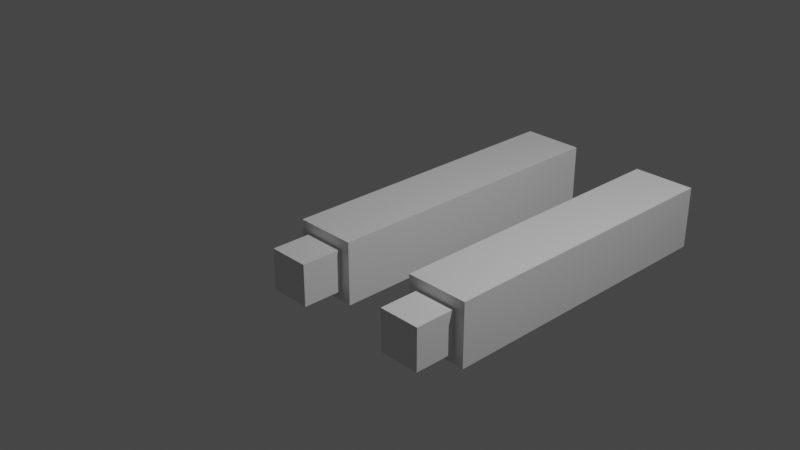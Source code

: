 # Source: magic_arms_rigged.blend  (saved by Blender 2.92.15; exported with 4.5.12 LTS)
import bpy
from mathutils import Matrix  # noqa: F401  (used for matrix-valued properties, if any)

bpy.ops.wm.read_factory_settings(use_empty=True)
scene = bpy.context.scene
scene.name = 'Scene'

# ---- collections
col_collection = bpy.data.collections.new('Collection'); scene.collection.children.link(col_collection)

# ---- materials (node trees are filled in below, after node groups)
mat_material = bpy.data.materials.new('Material')
mat_material.alpha_threshold = 0.0
mat_material.use_transparent_shadow = False
mat_material.line_color = (0.0, 0.0, 0.0, 1.0)

# ---- material node trees
mat_material.use_nodes = True; mat_material.node_tree.nodes.clear()
_N = mat_material.node_tree.nodes; _L = mat_material.node_tree.links
n0 = _N.new('ShaderNodeOutputMaterial'); n0.name = 'Material Output'; n0.location = (300, 300)
n1 = _N.new('ShaderNodeBsdfPrincipled'); n1.name = 'Principled BSDF'; n1.location = (10, 300)
n1.distribution = 'GGX'
n1.subsurface_method = 'BURLEY'
n1.inputs[2].default_value = 0.4
n1.inputs[3].default_value = 1.45
n1.inputs[27].default_value = (0.0, 0.0, 0.0, 1.0)
n1.inputs[28].default_value = 1.0
_L.new(n1.outputs[0], n0.inputs[0])
n0.is_active_output = True

# ---- world
world_world = bpy.data.worlds.new('World'); scene.world = world_world
world_world.use_nodes = True; world_world.node_tree.nodes.clear()
_N = world_world.node_tree.nodes; _L = world_world.node_tree.links
n0 = _N.new('ShaderNodeOutputWorld'); n0.name = 'World Output'; n0.location = (300, 300)
n1 = _N.new('ShaderNodeBackground'); n1.name = 'Background'; n1.location = (10, 300)
n1.inputs[0].default_value = (0.05088, 0.05088, 0.05088, 1.0)
_L.new(n1.outputs[0], n0.inputs[0])
n0.is_active_output = True
world_world.color = (0.05088, 0.05088, 0.05088)
world_world.use_sun_shadow = False
world_world.sun_shadow_jitter_overblur = 0.0

# ---- cameras
cam_camera = bpy.data.cameras.new('Camera')
cam_camera.clip_end = 100.0
cam_camera.ortho_scale = 7.314

# ---- lights
light_light = bpy.data.lights.new('Light', 'POINT')
light_light.transmission_factor = 0.0
light_light.energy = 1000.0
light_light.shadow_soft_size = 0.1
light_light.shadow_maximum_resolution = 0.006
light_light.use_absolute_resolution = True

# ---- meshes
me_cube = bpy.data.meshes.new('Cube')
me_cube.from_pydata([(2.597, 0.5965, 0.5965), (2.597, 0.5965, -0.5965), (2.597, -0.5965, 0.5965), (2.597, -0.5965, -0.5965), (1.096, 0.5965, -0.9043), (1.096, 0.5965, 0.9043), (2.904, 0.5965, -0.9043), (2.904, 0.5965, 0.9043), (1.403, 0.5965, -0.5965), (1.403, -0.5965, 0.5965), (1.403, -0.5965, -0.5965), (1.403, 0.5965, 0.5965), (1.096, 4.597, 0.9043), (1.096, 4.597, -0.9043), (2.904, 4.597, -0.9043), (2.904, 4.597, 0.9043), (1.096, 4.597, 0.9043), (1.096, 4.597, -0.9043), (2.904, 4.597, -0.9043), (2.904, 4.597, 0.9043), (1.096, 9.597, 0.9043), (1.096, 9.597, -0.9043), (2.904, 9.597, -0.9043), (2.904, 9.597, 0.9043), (1.096, 4.397, -0.9043), (2.904, 4.397, -0.9043), (2.904, 4.397, 0.9043), (1.096, 4.397, 0.9043), (2.904, 4.847, -0.9043), (2.904, 4.847, 0.9043), (1.096, 4.847, -0.9043), (1.096, 4.847, 0.9043), (2.597, 0.5369, 0.5965), (2.597, 0.5369, -0.5965), (1.403, 0.5369, -0.5965), (1.403, 0.5369, 0.5965)], [], [(8, 11, 5, 4), (34, 10, 9, 35), (1, 8, 4, 6), (34, 33, 3, 10), (33, 32, 2, 3), (0, 1, 6, 7), (11, 0, 7, 5), (25, 24, 13, 14), (3, 2, 9, 10), (32, 35, 9, 2), (12, 15, 19, 16), (26, 25, 14, 15), (24, 27, 12, 13), (27, 26, 15, 12), (29, 28, 22, 23), (13, 12, 16, 17), (15, 14, 18, 19), (14, 13, 17, 18), (21, 20, 23, 22), (28, 30, 21, 22), (31, 29, 23, 20), (30, 31, 20, 21), (5, 7, 26, 27), (4, 5, 27, 24), (7, 6, 25, 26), (6, 4, 24, 25), (17, 16, 31, 30), (16, 19, 29, 31), (18, 17, 30, 28), (19, 18, 28, 29), (0, 11, 35, 32), (1, 0, 32, 33), (8, 1, 33, 34), (8, 34, 35, 11)])
_uv = me_cube.uv_layers.new(name='UVMap')
_uv.uv.foreach_set('vector', [0.25, 0.5, 0.75, 0.5, 0.75, 0.5, 0.25, 0.5, 0.25, 0.5125, 0.25, 0.75, 0.625, 0.875, 0.7437, 0.5187, 0.375, 0.5, 0.25, 0.5, 0.25, 0.5, 0.375, 0.5, 0.25, 0.5125, 0.375, 0.5125, 0.375, 0.75, 0.25, 0.75, 0.375, 0.5125, 0.625, 0.5125, 0.625, 0.75, 0.375, 0.75, 0.625, 0.5, 0.375, 0.5, 0.375, 0.5, 0.625, 0.5, 0.75, 0.5, 0.625, 0.5, 0.625, 0.5, 0.75, 0.5, 0.375, 0.5, 0.25, 0.5, 0.25, 0.5, 0.375, 0.5, 0.375, 0.75, 0.625, 0.75, 0.625, 0.875, 0.375, 0.875, 0.625, 0.5125, 0.75, 0.5125, 0.75, 0.75, 0.625, 0.75, 0.75, 0.5, 0.625, 0.5, 0.625, 0.5, 0.75, 0.5, 0.625, 0.5, 0.375, 0.5, 0.375, 0.5, 0.625, 0.5, 0.25, 0.5, 0.75, 0.5, 0.75, 0.5, 0.25, 0.5, 0.75, 0.5, 0.625, 0.5, 0.625, 0.5, 0.75, 0.5, 0.625, 0.5, 0.375, 0.5, 0.375, 0.5, 0.625, 0.5, 0.25, 0.5, 0.75, 0.5, 0.75, 0.5, 0.25, 0.5, 0.625, 0.5, 0.375, 0.5, 0.375, 0.5, 0.625, 0.5, 0.375, 0.5, 0.25, 0.5, 0.25, 0.5, 0.375, 0.5, 0.375, 0.375, 0.625, 0.375, 0.625, 0.5, 0.375, 0.5, 0.375, 0.5, 0.25, 0.5, 0.25, 0.5, 0.375, 0.5, 0.75, 0.5, 0.625, 0.5, 0.625, 0.5, 0.75, 0.5, 0.25, 0.5, 0.75, 0.5, 0.75, 0.5, 0.25, 0.5, 0.75, 0.5, 0.625, 0.5, 0.625, 0.5, 0.75, 0.5, 0.25, 0.5, 0.75, 0.5, 0.75, 0.5, 0.25, 0.5, 0.625, 0.5, 0.375, 0.5, 0.375, 0.5, 0.625, 0.5, 0.375, 0.5, 0.25, 0.5, 0.25, 0.5, 0.375, 0.5, 0.25, 0.5, 0.75, 0.5, 0.75, 0.5, 0.25, 0.5, 0.75, 0.5, 0.625, 0.5, 0.625, 0.5, 0.75, 0.5, 0.375, 0.5, 0.25, 0.5, 0.25, 0.5, 0.375, 0.5, 0.625, 0.5, 0.375, 0.5, 0.375, 0.5, 0.625, 0.5, 0.625, 0.5, 0.75, 0.5, 0.75, 0.5125, 0.625, 0.5125, 0.375, 0.5, 0.625, 0.5, 0.625, 0.5125, 0.375, 0.5125, 0.25, 0.5, 0.375, 0.5, 0.375, 0.5125, 0.25, 0.5125, 0.25, 0.5, 0.25, 0.5125, 0.7437, 0.5187, 0.75, 0.5])
me_cube.materials.append(mat_material)
me_cube.use_remesh_preserve_volume = False
me_cube.use_remesh_preserve_attributes = False
me_cube.use_mirror_vertex_groups = False
me_cube.update()
arm_armature = bpy.data.armatures.new('Armature')  # bones are not reproduced

# ---- objects
ob_magic_arms_mesh = bpy.data.objects.new('magic_arms_mesh', me_cube)
ob_light = bpy.data.objects.new('Light', light_light)
ob_camera = bpy.data.objects.new('Camera', cam_camera)
ob_magic_arm_armature = bpy.data.objects.new('magic_arm_armature', arm_armature)

# ---- transforms, parenting, visibility, modifiers, constraints
ob_magic_arms_mesh.parent = ob_magic_arm_armature
ob_magic_arms_mesh.matrix_parent_inverse = Matrix(((1.0, -0.0, -0.0, -0.5056), (-0.0, 1.0, 0.0, 1.345), (-0.0, -0.0, 1.0, 0.8065), (-0.0, 0.0, -0.0, 1.0)))
ob_magic_arms_mesh.location = (0.0, 0.0, 0.0)
ob_magic_arms_mesh.lock_rotations_4d = False
ob_magic_arms_mesh.empty_display_type = 'ARROWS'
ob_magic_arms_mesh.lineart.crease_threshold = 0.0
_vg = ob_magic_arms_mesh.vertex_groups.new(name='rootBone')
_vg = ob_magic_arms_mesh.vertex_groups.new(name='upperArm.l')
for _i, _w in zip([16, 17, 18, 19, 20, 21, 22, 23, 28, 29, 30, 31], [0.8106, 0.9007, 0.9259, 0.9084, 0.9984, 0.9983, 0.9974, 0.9974, 0.9595, 0.9553, 0.9629, 0.9592]): _vg.add([_i], _w, 'REPLACE')
_vg = ob_magic_arms_mesh.vertex_groups.new(name='lowerArm.l')
for _i, _w in zip([0, 1, 2, 3, 4, 5, 6, 7, 8, 9, 10, 11, 12, 13, 14, 15, 16, 17, 18, 19, 24, 25, 26, 27, 28, 29, 30, 31, 32, 33, 34, 35], [0.5255, 0.5352, 0.1112, 0.1456, 0.7879, 0.8654, 0.7287, 0.7554, 0.5157, 0.0005761, 0.07855, 0.4766, 0.9963, 0.9904, 0.9794, 0.9836, 0.1894, 0.09927, 0.07408, 0.0916, 0.9899, 0.9788, 0.9831, 0.9961, 0.03091, 0.03932, 0.0242, 0.03162, 0.459, 0.4786, 0.4199, 0.2754]): _vg.add([_i], _w, 'REPLACE')
_vg = ob_magic_arms_mesh.vertex_groups.new(name='hand.l')
for _i, _w in zip([0, 1, 2, 3, 4, 5, 6, 7, 8, 9, 10, 11, 32, 33, 34, 35], [0.4745, 0.4648, 0.8888, 0.8544, 0.2121, 0.1346, 0.2713, 0.2446, 0.4843, 0.9747, 0.9214, 0.5234, 0.541, 0.5214, 0.5801, 0.7246]): _vg.add([_i], _w, 'REPLACE')
_vg = ob_magic_arms_mesh.vertex_groups.new(name='upperArm.r')
_vg = ob_magic_arms_mesh.vertex_groups.new(name='lowerArm.rC')
_vg = ob_magic_arms_mesh.vertex_groups.new(name='hand.r')
for _i, _w in zip([12, 13, 14, 15, 16, 17, 18, 19, 24, 26, 27, 28, 29, 30, 31], [0.6692, 0.9601, 0.5875, 0.9351, 0.6692, 0.9601, 0.5875, 0.9351, 0.0, 0.05719, 0.02942, 0.1897, 0.01032, 0.2889, 0.1749]): _vg.add([_i], _w, 'REPLACE')
_m = ob_magic_arms_mesh.modifiers.new('Mirror', 'MIRROR')
_m = ob_magic_arms_mesh.modifiers.new('Armature', 'ARMATURE')
_m.object = ob_magic_arm_armature
ob_light.location = (4.076, 1.005, 5.904)
ob_light.rotation_euler = (0.6503, 0.05522, 1.866)
ob_light.lock_rotations_4d = False
ob_light.empty_display_type = 'ARROWS'
ob_light.color = (0.0, 0.0, 0.0, 0.0)
ob_light.lineart.crease_threshold = 0.0
ob_camera.location = (7.359, -6.926, 4.958)
ob_camera.rotation_euler = (1.109, 0.0, 0.8149)
ob_camera.lock_rotations_4d = False
ob_camera.empty_display_type = 'ARROWS'
ob_camera.color = (0.0, 0.0, 0.0, 0.0)
ob_camera.display_type = 'WIRE'
ob_camera.lineart.crease_threshold = 0.0
ob_magic_arm_armature.location = (0.5056, -1.345, -0.8065)
ob_magic_arm_armature.scale = (0.4, 0.4, 0.4)
ob_magic_arm_armature.lineart.crease_threshold = 0.0

# ---- collection membership
col_collection.objects.link(ob_magic_arms_mesh)
col_collection.objects.link(ob_light)
col_collection.objects.link(ob_camera)
col_collection.objects.link(ob_magic_arm_armature)

# ---- scene / render settings (as saved in the file)
scene.camera = ob_camera
scene.frame_start = 1; scene.frame_end = 250; scene.frame_set(1)
scene.render.engine = 'BLENDER_EEVEE_NEXT'
scene.cycles.use_denoising = False
scene.cycles.samples = 128
scene.cycles.sampling_pattern = 'TABULATED_SOBOL'
scene.cycles.use_adaptive_sampling = False
scene.cycles.use_light_tree = False
scene.view_settings.view_transform = 'Filmic'
bpy.context.view_layer.update()

